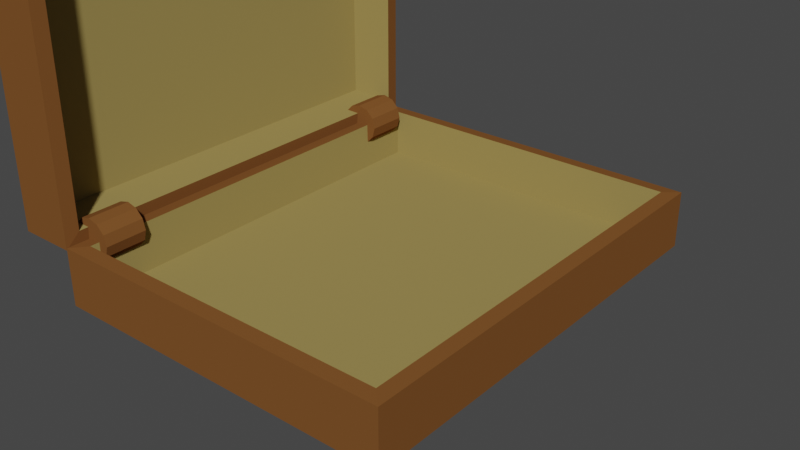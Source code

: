 # Source: blend.blend  (saved by Blender 2.80.75; exported with 4.5.12 LTS)
import bpy
from mathutils import Matrix  # noqa: F401  (used for matrix-valued properties, if any)

bpy.ops.wm.read_factory_settings(use_empty=True)
scene = bpy.context.scene
scene.name = 'Scene'

# ---- collections
col_collection = bpy.data.collections.new('Collection'); scene.collection.children.link(col_collection)

# ---- materials (node trees are filled in below, after node groups)
mat_material_009 = bpy.data.materials.new('Material.009')
mat_material_009.alpha_threshold = 0.0
mat_material_009.use_transparent_shadow = False
mat_material_009.diffuse_color = (0.196, 0.08051, 0.02397, 1.0)
mat_material_009.roughness = 0.5
mat_material_009.line_color = (0.0, 0.0, 0.0, 1.0)
mat_022 = bpy.data.materials.new('Материал.022')
mat_022.alpha_threshold = 0.0
mat_022.use_transparent_shadow = False
mat_022.diffuse_color = (0.3343, 0.254, 0.0858, 1.0)
mat_022.roughness = 0.5
mat_021 = bpy.data.materials.new('Материал.021')
mat_021.alpha_threshold = 0.0
mat_021.use_transparent_shadow = False
mat_021.diffuse_color = (0.2266, 0.2266, 0.2266, 1.0)
mat_021.roughness = 0.5

# ---- material node trees

# ---- world
world_world = bpy.data.worlds.new('World'); scene.world = world_world
world_world.use_nodes = True; world_world.node_tree.nodes.clear()
_N = world_world.node_tree.nodes; _L = world_world.node_tree.links
n0 = _N.new('ShaderNodeOutputWorld'); n0.name = 'World Output'; n0.location = (300, 300)
n1 = _N.new('ShaderNodeBackground'); n1.name = 'Background'; n1.location = (10, 300)
n1.inputs[0].default_value = (0.05088, 0.05088, 0.05088, 1.0)
_L.new(n1.outputs[0], n0.inputs[0])
n0.is_active_output = True
world_world.color = (0.05088, 0.05088, 0.05088)
world_world.use_sun_shadow = False
world_world.sun_shadow_jitter_overblur = 0.0

# ---- meshes
me_cube_019 = bpy.data.meshes.new('Cube.019')
me_cube_019.from_pydata([(1.408, 1.755, -0.2414), (1.408, -1.755, -0.2414), (-1.408, -1.755, -0.2414), (-1.408, 1.755, -0.2414), (1.295, 1.642, 0.2262), (1.295, -1.642, 0.2262), (-1.295, -1.642, 0.2262), (-1.295, 1.642, 0.2262), (1.408, 1.755, 0.2164), (1.408, -1.755, 0.2164), (-1.408, 1.755, 0.2164), (-1.408, -1.755, 0.2164), (1.287, 1.634, -0.1567), (1.287, -1.634, -0.1567), (-1.287, 1.634, -0.1567), (-1.287, -1.634, -0.1567), (-1.382, 1.568, 0.3845), (-1.382, 1.232, 0.3845), (-1.297, 1.568, 0.3617), (-1.297, 1.232, 0.3617), (-1.235, 1.568, 0.2992), (-1.235, 1.232, 0.2992), (-1.212, 1.568, 0.2139), (-1.212, 1.232, 0.2139), (-1.235, 1.568, 0.1286), (-1.235, 1.232, 0.1286), (-1.297, 1.568, 0.06612), (-1.297, 1.232, 0.06612), (-1.382, 1.568, 0.04325), (-1.382, 1.232, 0.04325), (-1.468, 1.568, 0.06612), (-1.468, 1.232, 0.06612), (-1.53, 1.568, 0.1286), (-1.53, 1.232, 0.1286), (-1.553, 1.568, 0.2139), (-1.553, 1.232, 0.2139), (-1.53, 1.568, 0.2992), (-1.53, 1.232, 0.2992), (-1.468, 1.568, 0.3617), (-1.468, 1.232, 0.3617), (-1.382, -1.232, 0.3845), (-1.382, -1.568, 0.3845), (-1.297, -1.232, 0.3617), (-1.297, -1.568, 0.3617), (-1.235, -1.232, 0.2992), (-1.235, -1.568, 0.2992), (-1.212, -1.232, 0.2139), (-1.212, -1.568, 0.2139), (-1.235, -1.232, 0.1286), (-1.235, -1.568, 0.1286), (-1.297, -1.232, 0.06612), (-1.297, -1.568, 0.06612), (-1.382, -1.232, 0.04325), (-1.382, -1.568, 0.04325), (-1.468, -1.232, 0.06612), (-1.468, -1.568, 0.06612), (-1.53, -1.232, 0.1286), (-1.53, -1.568, 0.1286), (-1.553, -1.232, 0.2139), (-1.553, -1.568, 0.2139), (-1.53, -1.232, 0.2992), (-1.53, -1.568, 0.2992), (-1.468, -1.232, 0.3617), (-1.468, -1.568, 0.3617), (-1.87, 1.755, 0.1973), (-1.87, -1.755, 0.1973), (-1.756, -0.3601, 3.013), (-1.757, 0.5807, 3.013), (-1.402, 1.642, 0.3095), (-1.402, -1.642, 0.3095), (-1.402, -1.642, 2.9), (-1.402, 1.642, 2.9), (-1.412, 1.755, 0.1973), (-1.412, -1.755, 0.1973), (-1.525, 0.5807, 3.013), (-1.527, -0.3601, 3.013), (-1.785, 1.634, 0.3178), (-1.785, -1.634, 0.3178), (-1.785, 1.634, 2.892), (-1.785, -1.634, 2.892), (1.39, 1.737, -0.2241), (1.39, -1.737, -0.2241), (-1.39, -1.737, -0.2241), (-1.39, 1.737, -0.2241), (1.304, 1.652, 0.1991), (1.304, -1.652, 0.1991), (-1.304, -1.652, 0.1991), (-1.304, 1.652, 0.1991), (1.39, 1.737, 0.1991), (1.39, -1.737, 0.1991), (-1.39, 1.737, 0.1991), (-1.39, -1.737, 0.1991), (1.304, 1.652, -0.174), (1.304, -1.652, -0.174), (-1.304, 1.652, -0.174), (-1.304, -1.652, -0.174), (-1.382, 1.548, 0.3618), (-1.382, 1.252, 0.3618), (-1.308, 1.548, 0.342), (-1.308, 1.252, 0.342), (-1.254, 1.548, 0.2879), (-1.254, 1.252, 0.2879), (-1.234, 1.548, 0.2139), (-1.234, 1.252, 0.2139), (-1.254, 1.548, 0.1399), (-1.254, 1.252, 0.1399), (-1.308, 1.548, 0.08579), (-1.308, 1.252, 0.08579), (-1.382, 1.548, 0.06597), (-1.382, 1.252, 0.06597), (-1.456, 1.548, 0.08579), (-1.456, 1.252, 0.08579), (-1.51, 1.548, 0.1399), (-1.51, 1.252, 0.1399), (-1.53, 1.548, 0.2139), (-1.53, 1.252, 0.2139), (-1.51, 1.548, 0.2879), (-1.51, 1.252, 0.2879), (-1.456, 1.548, 0.342), (-1.456, 1.252, 0.342), (-1.382, -1.252, 0.3618), (-1.382, -1.548, 0.3618), (-1.308, -1.252, 0.342), (-1.308, -1.548, 0.342), (-1.254, -1.252, 0.2879), (-1.254, -1.548, 0.2879), (-1.234, -1.252, 0.2139), (-1.234, -1.548, 0.2139), (-1.254, -1.252, 0.1399), (-1.254, -1.548, 0.1399), (-1.308, -1.252, 0.08579), (-1.308, -1.548, 0.08579), (-1.382, -1.252, 0.06597), (-1.382, -1.548, 0.06597), (-1.456, -1.252, 0.08579), (-1.456, -1.548, 0.08579), (-1.51, -1.252, 0.1399), (-1.51, -1.548, 0.1399), (-1.53, -1.252, 0.2139), (-1.53, -1.548, 0.2139), (-1.51, -1.252, 0.2879), (-1.51, -1.548, 0.2879), (-1.456, -1.252, 0.342), (-1.456, -1.548, 0.342), (-1.853, 1.737, 0.2146), (-1.853, -1.737, 0.2146), (-1.853, -1.737, 2.995), (-1.853, 1.737, 2.995), (-1.429, 1.652, 0.3005), (-1.429, -1.652, 0.3005), (-1.429, -1.652, 2.909), (-1.429, 1.652, 2.909), (-1.429, 1.737, 0.2146), (-1.429, -1.737, 0.2146), (-1.429, 1.737, 2.995), (-1.429, -1.737, 2.995), (-1.803, 1.652, 0.3005), (-1.803, -1.652, 0.3005), (-1.803, 1.652, 2.909), (-1.803, -1.652, 2.909), (-1.755, -0.5842, 3.013), (-1.87, 1.755, 3.013), (-1.528, -0.5842, 3.013), (-1.412, 1.755, 3.013), (-1.87, -1.755, 3.013), (-1.412, -1.755, 3.013), (-1.757, 0.3455, 3.013), (-1.525, 0.3455, 3.013), (-1.757, 0.3455, 3.241), (-1.757, 0.5807, 3.241), (-1.525, 0.3455, 3.241), (-1.525, 0.5807, 3.241), (-1.755, -0.5842, 3.241), (-1.528, -0.5842, 3.241), (-1.756, -0.3535, 3.241), (-1.526, -0.3535, 3.241), (-1.757, 0.3455, 3.348), (-1.757, 0.5807, 3.348), (-1.525, 0.3455, 3.348), (-1.525, 0.5807, 3.348), (-1.755, -0.5842, 3.348), (-1.528, -0.5842, 3.348), (-1.756, -0.3535, 3.348), (-1.526, -0.3535, 3.348)], [], [(0, 1, 2, 3), (7, 6, 15, 14), (0, 8, 9, 1), (1, 9, 11, 2), (2, 11, 10, 3), (8, 0, 3, 10), (4, 5, 9, 8), (7, 4, 8, 10), (5, 6, 11, 9), (6, 7, 10, 11), (12, 14, 15, 13), (5, 4, 12, 13), (4, 7, 14, 12), (6, 5, 13, 15), (16, 17, 19, 18), (18, 19, 21, 20), (20, 21, 23, 22), (22, 23, 25, 24), (24, 25, 27, 26), (26, 27, 29, 28), (28, 29, 31, 30), (30, 31, 33, 32), (32, 33, 35, 34), (34, 35, 37, 36), (19, 17, 39, 37, 35, 33, 31, 29, 27, 25, 23, 21), (36, 37, 39, 38), (38, 39, 17, 16), (16, 18, 20, 22, 24, 26, 28, 30, 32, 34, 36, 38), (40, 41, 43, 42), (42, 43, 45, 44), (44, 45, 47, 46), (46, 47, 49, 48), (48, 49, 51, 50), (50, 51, 53, 52), (52, 53, 55, 54), (54, 55, 57, 56), (56, 57, 59, 58), (58, 59, 61, 60), (43, 41, 63, 61, 59, 57, 55, 53, 51, 49, 47, 45), (60, 61, 63, 62), (62, 63, 41, 40), (40, 42, 44, 46, 48, 50, 52, 54, 56, 58, 60, 62), (64, 65, 164, 161), (71, 70, 79, 78), (64, 72, 73, 65), (65, 73, 165, 164), (67, 166, 168, 169), (72, 64, 161, 163), (68, 69, 73, 72), (71, 68, 72, 163), (69, 70, 165, 73), (70, 71, 163, 165), (76, 78, 79, 77), (69, 68, 76, 77), (68, 71, 78, 76), (70, 69, 77, 79), (80, 83, 82, 81), (87, 94, 95, 86), (80, 81, 89, 88), (82, 83, 90, 91), (88, 90, 83, 80), (84, 88, 89, 85), (87, 90, 88, 84), (85, 89, 91, 86), (86, 91, 90, 87), (92, 93, 95, 94), (85, 93, 92, 84), (84, 92, 94, 87), (86, 95, 93, 85), (96, 98, 99, 97), (98, 100, 101, 99), (100, 102, 103, 101), (102, 104, 105, 103), (104, 106, 107, 105), (106, 108, 109, 107), (108, 110, 111, 109), (110, 112, 113, 111), (112, 114, 115, 113), (114, 116, 117, 115), (99, 101, 103, 105, 107, 109, 111, 113, 115, 117, 119, 97), (116, 118, 119, 117), (118, 96, 97, 119), (96, 118, 116, 114, 112, 110, 108, 106, 104, 102, 100, 98), (120, 122, 123, 121), (122, 124, 125, 123), (124, 126, 127, 125), (126, 128, 129, 127), (128, 130, 131, 129), (130, 132, 133, 131), (132, 134, 135, 133), (134, 136, 137, 135), (136, 138, 139, 137), (138, 140, 141, 139), (123, 125, 127, 129, 131, 133, 135, 137, 139, 141, 143, 121), (140, 142, 143, 141), (142, 120, 121, 143), (120, 142, 140, 138, 136, 134, 132, 130, 128, 126, 124, 122), (144, 147, 146, 145), (151, 158, 159, 150), (144, 145, 153, 152), (145, 146, 155, 153), (146, 147, 154, 155), (152, 154, 147, 144), (148, 152, 153, 149), (151, 154, 152, 148), (149, 153, 155, 150), (150, 155, 154, 151), (156, 157, 159, 158), (149, 157, 156, 148), (148, 156, 158, 151), (150, 159, 157, 149), (166, 67, 161, 164), (160, 162, 173, 172), (67, 74, 163, 161), (74, 167, 165, 163), (162, 160, 164, 165), (66, 75, 167, 166), (160, 66, 166, 164), (75, 162, 165, 167), (169, 168, 176, 177), (172, 173, 181, 180), (75, 66, 174, 175), (166, 167, 170, 168), (66, 160, 172, 174), (74, 67, 169, 171), (162, 75, 175, 173), (167, 74, 171, 170), (176, 178, 179, 177), (183, 182, 180, 181), (175, 174, 182, 183), (168, 170, 175, 174), (174, 172, 180, 182), (171, 169, 177, 179), (173, 175, 183, 181), (170, 171, 179, 178), (178, 176, 182, 183), (170, 178, 183, 175), (176, 168, 174, 182)])
me_cube_019.polygons.foreach_set('material_index', [0, 1, 0, 0, 0, 0, 0, 0, 0, 0, 1, 1, 1, 1, 0, 0, 0, 0, 0, 0, 0, 0, 0, 0, 0, 0, 0, 0, 0, 0, 0, 0, 0, 0, 0, 0, 0, 0, 0, 0, 0, 0, 0, 1, 0, 0, 2, 0, 0, 0, 0, 0, 1, 1, 1, 1, 0, 0, 0, 0, 0, 0, 0, 0, 0, 0, 0, 0, 0, 0, 0, 0, 0, 0, 0, 0, 0, 0, 0, 0, 0, 0, 0, 0, 0, 0, 0, 0, 0, 0, 0, 0, 0, 0, 0, 0, 0, 0, 0, 0, 0, 0, 0, 0, 0, 0, 0, 0, 0, 0, 0, 0, 2, 0, 0, 0, 0, 0, 0, 2, 2, 2, 2, 2, 2, 2, 2, 2, 2, 2, 2, 2, 2, 2, 2, 2, 2, 2])
me_cube_019.materials.append(mat_material_009)
me_cube_019.materials.append(mat_022)
me_cube_019.materials.append(mat_021)
me_cube_019.use_remesh_preserve_volume = False
me_cube_019.use_remesh_preserve_attributes = False
me_cube_019.use_mirror_vertex_groups = False
me_cube_019.update()
arm_003 = bpy.data.armatures.new('Скелет.003')  # bones are not reproduced

# ---- objects
ob_x = bpy.data.objects.new('Скелет', arm_003)
ob_x_1 = bpy.data.objects.new('Чемодан', me_cube_019)

# ---- transforms, parenting, visibility, modifiers, constraints
ob_x.location = (-1.423, 1.49, 0.3813)
ob_x.rotation_euler = (0.0, 1.571, 0.0)
ob_x.scale = (2.561, 2.561, 2.561)
ob_x.show_in_front = True
ob_x.lineart.crease_threshold = 0.0
ob_x_1.parent = ob_x
ob_x_1.matrix_parent_inverse = Matrix(((-1.707e-08, 0.0, -0.3904, 0.1489), (0.0, 0.3904, 0.0, 0.003893), (0.3904, 0.0, -1.707e-08, 0.5557), (0.0, 0.0, 0.0, 1.0)))
ob_x_1.location = (0.0, 0.0, 0.3443)
ob_x_1.lock_rotations_4d = False
ob_x_1.empty_display_type = 'ARROWS'
ob_x_1.lineart.crease_threshold = 0.0
_vg = ob_x_1.vertex_groups.new(name='НижняяЧастьЧемодана')
for _i, _w in zip([0, 1, 2, 3, 4, 5, 6, 7, 8, 9, 10, 11, 12, 13, 14, 15, 16, 17, 18, 19, 20, 21, 22, 23, 24, 25, 26, 27, 28, 29, 30, 31, 32, 33, 34, 35, 36, 37, 38, 39, 40, 41, 42, 43, 44, 45, 46, 47, 48, 49, 50, 51, 52, 53, 54, 55, 56, 57, 58, 59, 60, 61, 62, 63, 64, 66, 67, 68, 69, 71, 72, 73, 74, 75, 76, 77, 78, 80, 81, 82, 83, 84, 85, 86, 87, 88, 89, 90, 91, 92, 93, 94, 95, 96, 97, 98, 99, 100, 101, 102, 103, 104, 105, 106, 107, 108, 109, 110, 111, 112, 113, 114, 115, 116, 117, 118, 119, 120, 121, 122, 123, 124, 125, 126, 127, 128, 129, 130, 131, 132, 133, 134, 135, 136, 137, 138, 139, 140, 141, 142, 143, 144, 148, 149, 151, 152, 153, 154, 156, 157, 158, 160, 162, 163, 166, 167, 168, 169, 170, 171, 172, 173, 174, 175, 176, 177, 178, 179, 180, 181, 182, 183], [0.9874, 0.9777, 0.9282, 0.9774, 0.9841, 0.9684, 0.8962, 0.9667, 0.9852, 0.9708, 0.969, 0.9004, 0.9816, 0.9612, 0.9599, 0.8667, 0.06719, 0.06669, 0.06644, 0.06652, 0.06568, 0.06636, 0.06505, 0.06608, 0.06502, 0.06595, 0.06492, 0.06588, 0.06512, 0.06595, 0.06541, 0.06609, 0.0663, 0.06633, 0.06736, 0.06659, 0.06885, 0.06687, 0.06798, 0.06682, 0.02078, 0.01715, 0.02, 0.01689, 0.01943, 0.01643, 0.01916, 0.01645, 0.01908, 0.01647, 0.01918, 0.01632, 0.0195, 0.01613, 0.02011, 0.01639, 0.02098, 0.01656, 0.02223, 0.0168, 0.02316, 0.01684, 0.02181, 0.01715, 0.06746, 9.867e-05, 0.001707, 0.09772, 0.01568, 0.01188, 0.0937, 0.01102, 0.005327, 0.0001271, 0.1255, 0.02957, 0.02532, 0.9874, 0.9777, 0.9282, 0.9774, 0.9841, 0.9684, 0.8962, 0.9667, 0.9852, 0.9708, 0.969, 0.9004, 0.9816, 0.9612, 0.9599, 0.8667, 0.06719, 0.06669, 0.06644, 0.06652, 0.06568, 0.06636, 0.06505, 0.06608, 0.06502, 0.06595, 0.06492, 0.06588, 0.06512, 0.06595, 0.06541, 0.06609, 0.0663, 0.06633, 0.06736, 0.06659, 0.06885, 0.06687, 0.06798, 0.06682, 0.02078, 0.01715, 0.02, 0.01689, 0.01943, 0.01643, 0.01916, 0.01645, 0.01908, 0.01647, 0.01918, 0.01632, 0.0195, 0.01613, 0.02011, 0.01639, 0.02098, 0.01656, 0.02223, 0.0168, 0.02316, 0.01684, 0.02181, 0.01715, 0.06746, 0.09772, 0.01568, 0.01188, 0.0937, 0.01102, 0.007267, 0.1255, 0.02957, 0.02532, 3.427e-06, 4.285e-06, 0.007267, 8.274e-05, 0.0001507, 8.274e-05, 0.001707, 0.0001507, 0.005327, 3.427e-06, 4.285e-06, 9.867e-05, 0.0001271, 8.274e-05, 0.001707, 0.0001507, 0.005327, 3.427e-06, 4.285e-06, 9.867e-05, 0.0001271]): _vg.add([_i], _w, 'REPLACE')
_vg = ob_x_1.vertex_groups.new(name='ВерхняяЧастьЧемодана')
for _i, _w in zip([2, 5, 6, 7, 9, 10, 11, 13, 14, 15, 16, 17, 18, 19, 20, 21, 22, 23, 24, 25, 26, 27, 28, 29, 30, 31, 32, 33, 34, 35, 36, 37, 38, 39, 40, 41, 42, 43, 44, 45, 46, 47, 48, 49, 50, 51, 52, 53, 54, 55, 56, 57, 58, 59, 60, 61, 62, 63, 64, 65, 66, 67, 68, 69, 70, 71, 72, 73, 74, 75, 76, 77, 78, 79, 82, 85, 86, 87, 89, 90, 91, 93, 94, 95, 96, 97, 98, 99, 100, 101, 102, 103, 104, 105, 106, 107, 108, 109, 110, 111, 112, 113, 114, 115, 116, 117, 118, 119, 120, 121, 122, 123, 124, 125, 126, 127, 128, 129, 130, 131, 132, 133, 134, 135, 136, 137, 138, 139, 140, 141, 142, 143, 144, 145, 146, 147, 148, 149, 150, 151, 152, 153, 154, 155, 156, 157, 158, 159, 160, 161, 162, 163, 164, 165, 166, 167, 168, 169, 170, 171, 172, 173, 174, 175, 176, 177, 178, 179, 180, 181, 182, 183], [0.07178, 0.01322, 0.1038, 0.01666, 0.008309, 0.01191, 0.09958, 0.02769, 0.03019, 0.1333, 0.9328, 0.9333, 0.9336, 0.9335, 0.9343, 0.9336, 0.935, 0.9339, 0.935, 0.9341, 0.9351, 0.9341, 0.9349, 0.9341, 0.9346, 0.9339, 0.9337, 0.9337, 0.9326, 0.9334, 0.9312, 0.9331, 0.932, 0.9332, 0.9646, 0.9664, 0.965, 0.9666, 0.9653, 0.9668, 0.9654, 0.9668, 0.9655, 0.9668, 0.9654, 0.9668, 0.9653, 0.9669, 0.9649, 0.9668, 0.9645, 0.9667, 0.9639, 0.9666, 0.9634, 0.9666, 0.9641, 0.9664, 0.9325, 0.978, 0.9864, 0.9767, 0.9023, 0.9672, 0.9842, 0.9691, 0.9063, 0.9695, 0.9734, 0.9859, 0.8745, 0.9602, 0.9623, 0.9815, 0.07178, 0.01322, 0.1038, 0.01666, 0.008309, 0.01191, 0.09958, 0.02769, 0.03019, 0.1333, 0.9328, 0.9333, 0.9336, 0.9335, 0.9343, 0.9336, 0.935, 0.9339, 0.935, 0.9341, 0.9351, 0.9341, 0.9349, 0.9341, 0.9346, 0.9339, 0.9337, 0.9337, 0.9326, 0.9334, 0.9312, 0.9331, 0.932, 0.9332, 0.9646, 0.9664, 0.965, 0.9666, 0.9653, 0.9668, 0.9654, 0.9668, 0.9655, 0.9668, 0.9654, 0.9668, 0.9653, 0.9669, 0.9649, 0.9668, 0.9645, 0.9667, 0.9639, 0.9666, 0.9634, 0.9666, 0.9641, 0.9664, 0.9325, 0.978, 0.9877, 0.978, 0.9023, 0.9672, 0.9842, 0.9691, 0.9063, 0.9695, 0.9714, 0.9853, 0.8745, 0.9602, 0.9623, 0.9815, 0.9873, 0.978, 0.9856, 0.9714, 0.9877, 0.9853, 0.9868, 0.9855, 0.9868, 0.9767, 0.9855, 0.9734, 0.9873, 0.9856, 0.9864, 0.9859, 0.9868, 0.9767, 0.9855, 0.9734, 0.9873, 0.9856, 0.9864, 0.9859]): _vg.add([_i], _w, 'REPLACE')
_m = ob_x_1.modifiers.new('Скелет', 'ARMATURE')
_m = ob_x_1.modifiers.new('Скелет.001', 'ARMATURE')
_m.object = ob_x

# ---- collection membership
col_collection.objects.link(ob_x)
col_collection.objects.link(ob_x_1)

# ---- scene / render settings (as saved in the file)
scene.frame_start = 1; scene.frame_end = 250; scene.frame_set(248)
scene.render.engine = 'BLENDER_EEVEE_NEXT'
scene.cycles.use_denoising = False
scene.cycles.samples = 128
scene.cycles.sampling_pattern = 'TABULATED_SOBOL'
scene.cycles.use_adaptive_sampling = False
scene.cycles.use_light_tree = False
scene.view_settings.view_transform = 'Filmic'
bpy.context.view_layer.update()

# ---- added for rendering (the .blend has no active camera and no usable light): camera, sun
cam_auto = bpy.data.cameras.new('AutoCamera')
cam_auto.lens = 50.0
cam_auto.sensor_width = 36.0
cam_auto.clip_end = 1000.0
ob_auto_camera = bpy.data.objects.new('AutoCamera', cam_auto)
scene.collection.objects.link(ob_auto_camera)
ob_auto_camera.location = (4.63133, -3.9383, 4.17013)
ob_auto_camera.rotation_euler = (1.09748, -7.21219e-08, 0.694738)
scene.camera = ob_auto_camera
light_auto_sun = bpy.data.lights.new('AutoSun', 'SUN')
light_auto_sun.energy = 3.0
light_auto_sun.angle = 0.0523599
ob_auto_sun = bpy.data.objects.new('AutoSun', light_auto_sun)
scene.collection.objects.link(ob_auto_sun)
ob_auto_sun.rotation_euler = (0.872665, 0.174533, 0.523599)
bpy.context.view_layer.update()
